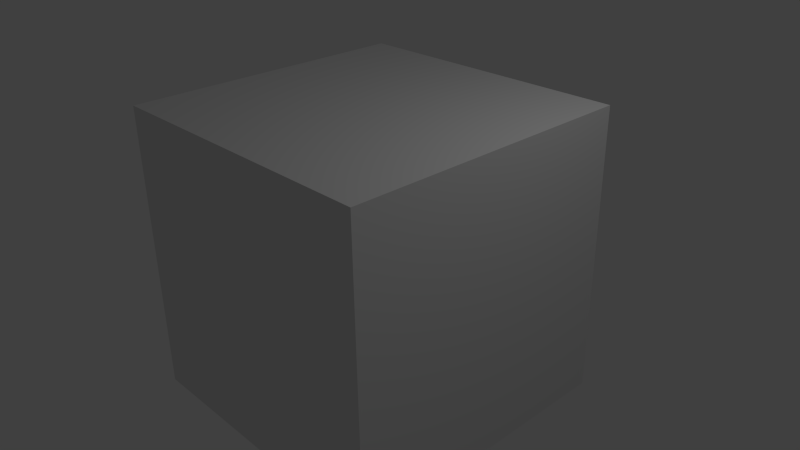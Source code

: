 # Source: TileCube.blend  (saved by Blender 2.67.0; exported with 4.5.12 LTS)
import bpy
from mathutils import Matrix  # noqa: F401  (used for matrix-valued properties, if any)

bpy.ops.wm.read_factory_settings(use_empty=True)
scene = bpy.context.scene
scene.name = 'Scene'

# ---- collections
col_collection_1 = bpy.data.collections.new('Collection 1'); scene.collection.children.link(col_collection_1)

# ---- materials (node trees are filled in below, after node groups)
mat_material = bpy.data.materials.new('Material')
mat_material.alpha_threshold = 0.0
mat_material.use_transparent_shadow = False
mat_material.roughness = 0.5
mat_material.line_color = (0.0, 0.0, 0.0, 1.0)

# ---- material node trees

# ---- world
world_world = bpy.data.worlds.new('World'); scene.world = world_world
world_world.color = (0.05088, 0.05088, 0.05088)
world_world.use_sun_shadow = False
world_world.sun_shadow_jitter_overblur = 0.0
world_world.cycles.sampling_method = 'MANUAL'
world_world.cycles.sample_map_resolution = 256

# ---- cameras
cam_camera = bpy.data.cameras.new('Camera')
cam_camera.clip_end = 100.0
cam_camera.lens = 35.0
cam_camera.sensor_width = 32.0
cam_camera.sensor_height = 18.0
cam_camera.ortho_scale = 7.314
cam_camera.dof.focus_distance = 0.0
cam_camera.dof.aperture_fstop = 128.0

# ---- lights
light_lamp = bpy.data.lights.new('Lamp', 'POINT')
light_lamp.transmission_factor = 0.0
light_lamp.cutoff_distance = 30.0
light_lamp.energy = 100.0
light_lamp.shadow_buffer_clip_start = 1.001
light_lamp.shadow_soft_size = 0.1
light_lamp.shadow_maximum_resolution = 0.006
light_lamp.use_absolute_resolution = True
light_lamp.cycles.use_multiple_importance_sampling = False

# ---- meshes
me_cube = bpy.data.meshes.new('Cube')
me_cube.from_pydata([(1.0, 1.0, -1.0), (1.0, -1.0, -1.0), (-1.0, -1.0, -1.0), (-1.0, 1.0, -1.0), (1.0, 1.0, 1.0), (1.0, -1.0, 1.0), (-1.0, -1.0, 1.0), (-1.0, 1.0, 1.0)], [], [(0, 1, 2, 3), (4, 7, 6, 5), (0, 4, 5, 1), (1, 5, 6, 2), (2, 6, 7, 3), (4, 0, 3, 7)])
me_cube.materials.append(mat_material)
me_cube.use_remesh_preserve_volume = False
me_cube.use_remesh_preserve_attributes = False
me_cube.use_mirror_vertex_groups = False
me_cube.update()

# ---- objects
ob_cube = bpy.data.objects.new('Cube', me_cube)
ob_lamp = bpy.data.objects.new('Lamp', light_lamp)
ob_camera = bpy.data.objects.new('Camera', cam_camera)

# ---- transforms, parenting, visibility, modifiers, constraints
ob_cube.location = (-5.96e-08, -3.974e-08, 0.0)
ob_cube.scale = (2.0, 2.0, 2.0)
ob_cube.lock_rotations_4d = False
ob_cube.empty_display_type = 'ARROWS'
ob_cube.lineart.crease_threshold = 0.0
ob_lamp.location = (4.076, 1.005, 5.904)
ob_lamp.rotation_euler = (0.6503, 0.05522, 1.866)
ob_lamp.lock_rotations_4d = False
ob_lamp.empty_display_type = 'ARROWS'
ob_lamp.color = (0.0, 0.0, 0.0, 0.0)
ob_lamp.lineart.crease_threshold = 0.0
ob_camera.location = (7.481, -6.508, 5.344)
ob_camera.rotation_euler = (1.109, 0.01082, 0.8149)
ob_camera.lock_rotations_4d = False
ob_camera.empty_display_type = 'ARROWS'
ob_camera.color = (0.0, 0.0, 0.0, 0.0)
ob_camera.display_type = 'WIRE'
ob_camera.lineart.crease_threshold = 0.0

# ---- collection membership
col_collection_1.objects.link(ob_cube)
col_collection_1.objects.link(ob_lamp)
col_collection_1.objects.link(ob_camera)

# ---- scene / render settings (as saved in the file)
scene.camera = ob_camera
scene.frame_start = 1; scene.frame_end = 250; scene.frame_set(1)
scene.render.engine = 'BLENDER_EEVEE_NEXT'
scene.render.image_settings.color_mode = 'RGB'
scene.render.image_settings.compression = 90
scene.render.resolution_percentage = 50
scene.render.dither_intensity = 0.0
scene.cycles.use_denoising = False
scene.cycles.samples = 10
scene.cycles.sampling_pattern = 'TABULATED_SOBOL'
scene.cycles.light_sampling_threshold = 0.0
scene.cycles.use_adaptive_sampling = False
scene.cycles.use_light_tree = False
scene.cycles.blur_glossy = 0.0
scene.cycles.volume_bounces = 1
scene.cycles.pixel_filter_type = 'GAUSSIAN'
scene.cycles.sample_clamp_indirect = 0.0
scene.view_settings.view_transform = 'Standard'
bpy.context.view_layer.update()
